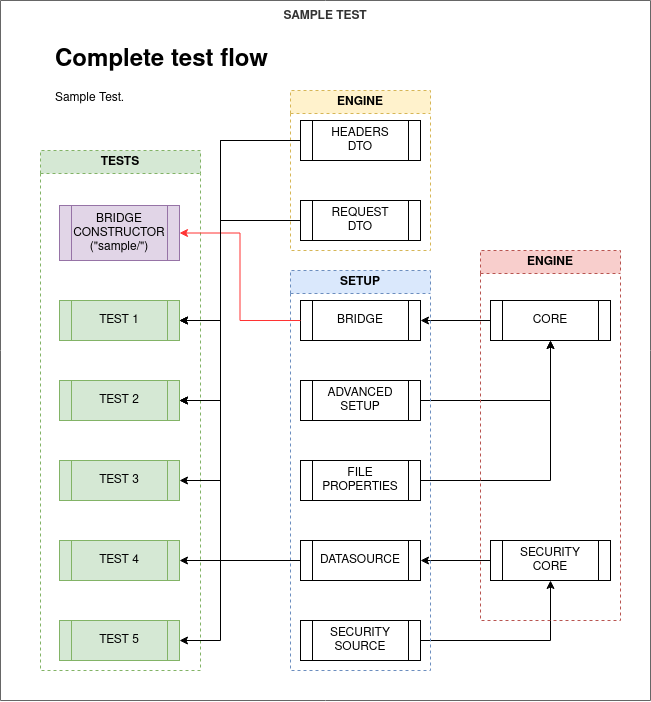

The diagram above was exported from draw.io. Its source (the exported page's mxGraphModel, read from the mxfile embedded in the PNG):
<mxGraphModel dx="1728" dy="661" grid="1" gridSize="10" guides="1" tooltips="1" connect="1" arrows="1" fold="1" page="1" pageScale="1" pageWidth="827" pageHeight="1169" math="0" shadow="0">
  <root>
    <mxCell id="0" />
    <mxCell id="1" parent="0" />
    <mxCell id="2" value="&#10;&#10;SAMPLE TEST" style="swimlane;startSize=0;fillColor=#f5f5f5;fontColor=#333333;strokeColor=#666666;" vertex="1" parent="1">
      <mxGeometry x="460" y="380" width="650" height="700" as="geometry" />
    </mxCell>
    <mxCell id="3" value="&lt;h1&gt;Complete test flow&lt;br&gt;&lt;/h1&gt;&lt;p&gt;Sample Test.&lt;/p&gt;" style="text;html=1;strokeColor=none;fillColor=none;spacing=5;spacingTop=-20;whiteSpace=wrap;overflow=hidden;rounded=0;" vertex="1" parent="2">
      <mxGeometry x="50" y="40" width="230" height="70" as="geometry" />
    </mxCell>
    <mxCell id="4" style="edgeStyle=orthogonalEdgeStyle;rounded=0;orthogonalLoop=1;jettySize=auto;html=1;" edge="1" parent="2" source="11" target="16">
      <mxGeometry relative="1" as="geometry" />
    </mxCell>
    <mxCell id="5" style="edgeStyle=orthogonalEdgeStyle;rounded=0;orthogonalLoop=1;jettySize=auto;html=1;" edge="1" parent="2" source="20" target="10">
      <mxGeometry relative="1" as="geometry" />
    </mxCell>
    <mxCell id="6" style="edgeStyle=orthogonalEdgeStyle;rounded=0;orthogonalLoop=1;jettySize=auto;html=1;" edge="1" parent="2" source="17" target="11">
      <mxGeometry relative="1" as="geometry" />
    </mxCell>
    <mxCell id="7" style="edgeStyle=orthogonalEdgeStyle;rounded=0;orthogonalLoop=1;jettySize=auto;html=1;" edge="1" parent="2" source="18" target="11">
      <mxGeometry relative="1" as="geometry" />
    </mxCell>
    <mxCell id="8" style="edgeStyle=orthogonalEdgeStyle;rounded=0;orthogonalLoop=1;jettySize=auto;html=1;" edge="1" parent="2" source="10" target="19">
      <mxGeometry relative="1" as="geometry" />
    </mxCell>
    <mxCell id="9" value="ENGINE" style="swimlane;whiteSpace=wrap;html=1;dashed=1;strokeColor=#b85450;fillColor=#f8cecc;" vertex="1" parent="2">
      <mxGeometry x="480" y="250" width="140" height="370" as="geometry" />
    </mxCell>
    <mxCell id="10" value="&lt;div&gt;SECURITY&lt;/div&gt;&lt;div&gt;CORE&lt;/div&gt;" style="shape=process;whiteSpace=wrap;html=1;backgroundOutline=1;" vertex="1" parent="9">
      <mxGeometry x="10" y="290" width="120" height="40" as="geometry" />
    </mxCell>
    <mxCell id="11" value="CORE" style="shape=process;whiteSpace=wrap;html=1;backgroundOutline=1;" vertex="1" parent="9">
      <mxGeometry x="10" y="50" width="120" height="40" as="geometry" />
    </mxCell>
    <mxCell id="12" value="ENGINE" style="swimlane;whiteSpace=wrap;html=1;dashed=1;strokeColor=#d6b656;fillColor=#fff2cc;" vertex="1" parent="2">
      <mxGeometry x="290" y="90" width="140" height="160" as="geometry" />
    </mxCell>
    <mxCell id="13" value="&lt;div&gt;HEADERS&lt;/div&gt;&lt;div&gt;DTO&lt;br&gt;&lt;/div&gt;" style="shape=process;whiteSpace=wrap;html=1;backgroundOutline=1;" vertex="1" parent="12">
      <mxGeometry x="10" y="30" width="120" height="40" as="geometry" />
    </mxCell>
    <mxCell id="14" value="&lt;div&gt;REQUEST&lt;/div&gt;&lt;div&gt;DTO&lt;br&gt;&lt;/div&gt;" style="shape=process;whiteSpace=wrap;html=1;backgroundOutline=1;" vertex="1" parent="12">
      <mxGeometry x="10" y="110" width="120" height="40" as="geometry" />
    </mxCell>
    <mxCell id="15" value="SETUP" style="swimlane;whiteSpace=wrap;html=1;dashed=1;strokeColor=#6c8ebf;fillColor=#dae8fc;" vertex="1" parent="2">
      <mxGeometry x="290" y="270" width="140" height="400" as="geometry" />
    </mxCell>
    <mxCell id="16" value="BRIDGE" style="shape=process;whiteSpace=wrap;html=1;backgroundOutline=1;" vertex="1" parent="15">
      <mxGeometry x="10" y="30" width="120" height="40" as="geometry" />
    </mxCell>
    <mxCell id="17" value="&lt;div&gt;ADVANCED&lt;/div&gt;&lt;div&gt;SETUP&lt;br&gt;&lt;/div&gt;" style="shape=process;whiteSpace=wrap;html=1;backgroundOutline=1;" vertex="1" parent="15">
      <mxGeometry x="10" y="110" width="120" height="40" as="geometry" />
    </mxCell>
    <mxCell id="18" value="&lt;div&gt;FILE&lt;/div&gt;&lt;div&gt;PROPERTIES&lt;br&gt;&lt;/div&gt;" style="shape=process;whiteSpace=wrap;html=1;backgroundOutline=1;" vertex="1" parent="15">
      <mxGeometry x="10" y="190" width="120" height="40" as="geometry" />
    </mxCell>
    <mxCell id="19" value="DATASOURCE" style="shape=process;whiteSpace=wrap;html=1;backgroundOutline=1;" vertex="1" parent="15">
      <mxGeometry x="10" y="270" width="120" height="40" as="geometry" />
    </mxCell>
    <mxCell id="20" value="&lt;div&gt;SECURITY&lt;/div&gt;&lt;div&gt;SOURCE&lt;/div&gt;" style="shape=process;whiteSpace=wrap;html=1;backgroundOutline=1;" vertex="1" parent="15">
      <mxGeometry x="10" y="350" width="120" height="40" as="geometry" />
    </mxCell>
    <mxCell id="21" value="TESTS" style="swimlane;whiteSpace=wrap;html=1;dashed=1;strokeColor=#82b366;fillColor=#d5e8d4;" vertex="1" parent="2">
      <mxGeometry x="40" y="150" width="160" height="520" as="geometry" />
    </mxCell>
    <mxCell id="22" value="TEST 1" style="shape=process;whiteSpace=wrap;html=1;backgroundOutline=1;fillColor=#d5e8d4;strokeColor=#82b366;" vertex="1" parent="21">
      <mxGeometry x="19" y="150" width="120" height="40" as="geometry" />
    </mxCell>
    <mxCell id="23" value="TEST 2" style="shape=process;whiteSpace=wrap;html=1;backgroundOutline=1;fillColor=#d5e8d4;strokeColor=#82b366;" vertex="1" parent="21">
      <mxGeometry x="19" y="230" width="120" height="40" as="geometry" />
    </mxCell>
    <mxCell id="24" value="TEST 3" style="shape=process;whiteSpace=wrap;html=1;backgroundOutline=1;fillColor=#d5e8d4;strokeColor=#82b366;" vertex="1" parent="21">
      <mxGeometry x="19" y="310" width="120" height="40" as="geometry" />
    </mxCell>
    <mxCell id="25" value="TEST 4" style="shape=process;whiteSpace=wrap;html=1;backgroundOutline=1;fillColor=#d5e8d4;strokeColor=#82b366;" vertex="1" parent="21">
      <mxGeometry x="19" y="390" width="120" height="40" as="geometry" />
    </mxCell>
    <mxCell id="26" value="TEST 5" style="shape=process;whiteSpace=wrap;html=1;backgroundOutline=1;fillColor=#d5e8d4;strokeColor=#82b366;" vertex="1" parent="21">
      <mxGeometry x="19" y="470" width="120" height="40" as="geometry" />
    </mxCell>
    <mxCell id="27" value="&lt;div&gt;BRIDGE&lt;/div&gt;&lt;div&gt;CONSTRUCTOR&lt;/div&gt;&lt;div&gt;(&quot;sample/&quot;)&lt;br&gt;&lt;/div&gt;" style="shape=process;whiteSpace=wrap;html=1;backgroundOutline=1;fillColor=#e1d5e7;strokeColor=#9673a6;" vertex="1" parent="21">
      <mxGeometry x="19" y="55" width="120" height="55" as="geometry" />
    </mxCell>
    <mxCell id="28" style="edgeStyle=orthogonalEdgeStyle;rounded=0;orthogonalLoop=1;jettySize=auto;html=1;entryX=1;entryY=0.5;entryDx=0;entryDy=0;strokeColor=#FF3333;" edge="1" parent="2" source="16" target="27">
      <mxGeometry relative="1" as="geometry" />
    </mxCell>
    <mxCell id="29" style="edgeStyle=orthogonalEdgeStyle;rounded=0;orthogonalLoop=1;jettySize=auto;html=1;entryX=1;entryY=0.5;entryDx=0;entryDy=0;strokeColor=#000000;" edge="1" parent="2" source="13" target="22">
      <mxGeometry relative="1" as="geometry">
        <Array as="points">
          <mxPoint x="220" y="140" />
          <mxPoint x="220" y="320" />
        </Array>
      </mxGeometry>
    </mxCell>
    <mxCell id="30" style="edgeStyle=orthogonalEdgeStyle;rounded=0;orthogonalLoop=1;jettySize=auto;html=1;entryX=1;entryY=0.5;entryDx=0;entryDy=0;strokeColor=#000000;" edge="1" parent="2" source="14" target="22">
      <mxGeometry relative="1" as="geometry">
        <Array as="points">
          <mxPoint x="220" y="220" />
          <mxPoint x="220" y="320" />
        </Array>
      </mxGeometry>
    </mxCell>
    <mxCell id="31" style="edgeStyle=orthogonalEdgeStyle;rounded=0;orthogonalLoop=1;jettySize=auto;html=1;entryX=1;entryY=0.5;entryDx=0;entryDy=0;strokeColor=#000000;" edge="1" parent="2" source="19" target="22">
      <mxGeometry relative="1" as="geometry">
        <Array as="points">
          <mxPoint x="220" y="560" />
          <mxPoint x="220" y="320" />
        </Array>
      </mxGeometry>
    </mxCell>
    <mxCell id="32" style="edgeStyle=orthogonalEdgeStyle;rounded=0;orthogonalLoop=1;jettySize=auto;html=1;entryX=1;entryY=0.5;entryDx=0;entryDy=0;strokeColor=#000000;" edge="1" parent="2" source="13" target="23">
      <mxGeometry relative="1" as="geometry">
        <Array as="points">
          <mxPoint x="220" y="140" />
          <mxPoint x="220" y="400" />
        </Array>
      </mxGeometry>
    </mxCell>
    <mxCell id="33" style="edgeStyle=orthogonalEdgeStyle;rounded=0;orthogonalLoop=1;jettySize=auto;html=1;entryX=1;entryY=0.5;entryDx=0;entryDy=0;strokeColor=#000000;" edge="1" parent="2" source="14" target="23">
      <mxGeometry relative="1" as="geometry">
        <Array as="points">
          <mxPoint x="220" y="220" />
          <mxPoint x="220" y="400" />
        </Array>
      </mxGeometry>
    </mxCell>
    <mxCell id="34" style="edgeStyle=orthogonalEdgeStyle;rounded=0;orthogonalLoop=1;jettySize=auto;html=1;entryX=1;entryY=0.5;entryDx=0;entryDy=0;strokeColor=#000000;" edge="1" parent="2" source="19" target="23">
      <mxGeometry relative="1" as="geometry">
        <Array as="points">
          <mxPoint x="220" y="560" />
          <mxPoint x="220" y="400" />
        </Array>
      </mxGeometry>
    </mxCell>
    <mxCell id="35" style="edgeStyle=orthogonalEdgeStyle;rounded=0;orthogonalLoop=1;jettySize=auto;html=1;entryX=1;entryY=0.5;entryDx=0;entryDy=0;strokeColor=#000000;" edge="1" parent="2" source="19" target="24">
      <mxGeometry relative="1" as="geometry">
        <Array as="points">
          <mxPoint x="220" y="560" />
          <mxPoint x="220" y="480" />
        </Array>
      </mxGeometry>
    </mxCell>
    <mxCell id="36" style="edgeStyle=orthogonalEdgeStyle;rounded=0;orthogonalLoop=1;jettySize=auto;html=1;strokeColor=#000000;" edge="1" parent="2" source="19" target="25">
      <mxGeometry relative="1" as="geometry" />
    </mxCell>
    <mxCell id="37" style="edgeStyle=orthogonalEdgeStyle;rounded=0;orthogonalLoop=1;jettySize=auto;html=1;entryX=1;entryY=0.5;entryDx=0;entryDy=0;strokeColor=#000000;" edge="1" parent="2" source="19" target="26">
      <mxGeometry relative="1" as="geometry">
        <Array as="points">
          <mxPoint x="220" y="560" />
          <mxPoint x="220" y="640" />
        </Array>
      </mxGeometry>
    </mxCell>
  </root>
</mxGraphModel>